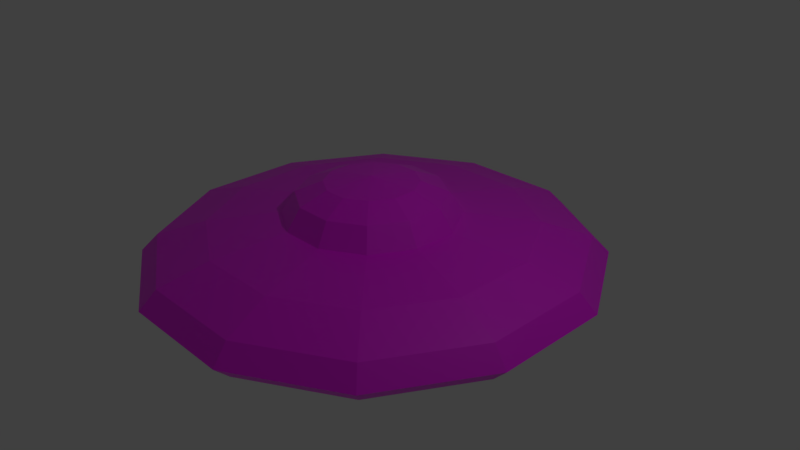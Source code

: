 # Source: Low_Poly_UFO_001.blend  (saved by Blender 2.81.16; exported with 4.5.12 LTS)
import bpy
from mathutils import Matrix  # noqa: F401  (used for matrix-valued properties, if any)

bpy.ops.wm.read_factory_settings(use_empty=True)
scene = bpy.context.scene
scene.name = 'Scene'

# ---- collections
col_collection_1 = bpy.data.collections.new('Collection 1'); scene.collection.children.link(col_collection_1)

# ---- images (referenced by path relative to the original .blend; pixels are not part of the script)
import os
ASSET_DIR = os.environ.get("B2B_ASSET_DIR", "")  # directory of the original .blend (textures are referenced by path, not embedded)
HERE = os.path.dirname(os.path.abspath(__file__))  # packed textures are extracted next to this script under _unpacked/

def load_image(name, relpath, width, height, colorspace="sRGB"):
    """Load a texture the original file referenced (path relative to the .blend, or extracted next to this script)."""
    p = next((c for c in (os.path.join(HERE, relpath), os.path.join(ASSET_DIR, relpath)) if relpath and os.path.exists(c)), "")
    if p:
        img = bpy.data.images.load(p, check_existing=True)
        img.name = name
    else:  # same state as the original file: an image datablock whose file is absent (Cycles renders it pink)
        img = bpy.data.images.new(name, width, height)
        img.source = "FILE"
        img.filepath = "//" + (relpath or name)
    img.colorspace_settings.name = colorspace
    return img
img_colorpallette2_png = load_image('colorpallette2.png', 'colorpallette2.png', 1024, 1024, 'sRGB')

# ---- materials (node trees are filled in below, after node groups)
mat_low_poly_ufo_001_mat_01 = bpy.data.materials.new('Low_Poly_UFO_001_Mat_01')
mat_low_poly_ufo_001_mat_01.alpha_threshold = 0.0
mat_low_poly_ufo_001_mat_01.use_transparent_shadow = False
mat_low_poly_ufo_001_mat_01.roughness = 0.5
mat_low_poly_ufo_001_mat_01.specular_intensity = 1.0

# ---- material node trees
mat_low_poly_ufo_001_mat_01.use_nodes = True; mat_low_poly_ufo_001_mat_01.node_tree.nodes.clear()
_N = mat_low_poly_ufo_001_mat_01.node_tree.nodes; _L = mat_low_poly_ufo_001_mat_01.node_tree.links
n0 = _N.new('ShaderNodeOutputMaterial'); n0.name = 'Material Output'; n0.location = (300, 300)
n1 = _N.new('ShaderNodeBsdfPrincipled'); n1.name = 'Principled BSDF'; n1.location = (10, 300)
n1.distribution = 'GGX'
n1.subsurface_method = 'BURLEY'
n1.inputs[3].default_value = 1.45
n1.inputs[27].default_value = (0.0, 0.0, 0.0, 1.0)
n1.inputs[28].default_value = 1.0
n2 = _N.new('ShaderNodeTexImage'); n2.name = 'Image Texture'; n2.location = (-280, 275)
n2.image = img_colorpallette2_png
_L.new(n1.outputs[0], n0.inputs[0])
_L.new(n2.outputs[0], n1.inputs[0])
n0.is_active_output = True

# ---- world
world_world = bpy.data.worlds.new('World'); scene.world = world_world
world_world.color = (0.05088, 0.05088, 0.05088)
world_world.use_sun_shadow = False
world_world.sun_shadow_jitter_overblur = 0.0
world_world.cycles.sampling_method = 'MANUAL'

# ---- cameras
cam_camera = bpy.data.cameras.new('Camera')
cam_camera.clip_end = 100.0
cam_camera.lens = 35.0
cam_camera.sensor_width = 32.0
cam_camera.sensor_height = 18.0
cam_camera.ortho_scale = 7.314
cam_camera.dof.focus_distance = 0.0
cam_camera.dof.aperture_fstop = 128.0

# ---- lights
light_lamp = bpy.data.lights.new('Lamp', 'POINT')
light_lamp.transmission_factor = 0.0
light_lamp.cutoff_distance = 30.0
light_lamp.energy = 100.0
light_lamp.shadow_buffer_clip_start = 1.001
light_lamp.shadow_soft_size = 0.1
light_lamp.shadow_maximum_resolution = 0.006
light_lamp.use_absolute_resolution = True

# ---- meshes
me_sphere = bpy.data.meshes.new('Sphere')
me_sphere.from_pydata([(-1.109, 0.2971, 3.011), (-2.049, 0.549, 2.361), (-2.677, 0.7174, 1.387), (-2.898, 0.7765, 0.2394), (-2.677, 0.7174, -0.9087), (-2.049, 0.549, -1.882), (-0.8118, 0.8118, 3.011), (-1.5, 1.5, 2.361), (-1.96, 1.96, 1.387), (-2.121, 2.121, 0.2394), (-1.96, 1.96, -0.9087), (-1.5, 1.5, -1.882), (-0.8118, 0.8118, -2.532), (-0.2971, 1.109, 3.011), (-0.549, 2.049, 2.361), (-0.7174, 2.677, 1.387), (-0.7765, 2.898, 0.2394), (-0.7174, 2.677, -0.9087), (-0.549, 2.049, -1.882), (-0.2971, 1.109, -2.532), (0.2971, 1.109, 3.011), (0.549, 2.049, 2.361), (0.7174, 2.677, 1.387), (0.7765, 2.898, 0.2394), (0.7174, 2.677, -0.9087), (0.549, 2.049, -1.882), (0.2971, 1.109, -2.532), (0.8118, 0.8118, 3.011), (1.5, 1.5, 2.361), (1.96, 1.96, 1.387), (2.121, 2.121, 0.2394), (1.96, 1.96, -0.9087), (1.5, 1.5, -1.882), (0.8118, 0.8118, -2.532), (1.109, 0.2971, 3.011), (2.049, 0.549, 2.361), (2.677, 0.7174, 1.387), (2.898, 0.7765, 0.2394), (2.677, 0.7174, -0.9087), (2.049, 0.549, -1.882), (1.109, 0.2971, -2.532), (1.109, -0.2971, 3.011), (2.049, -0.549, 2.361), (2.677, -0.7174, 1.387), (2.898, -0.7765, 0.2394), (2.677, -0.7174, -0.9087), (2.049, -0.549, -1.882), (1.109, -0.2971, -2.532), (-0.8543, 0.2289, -3.118), (0.8118, -0.8118, 3.011), (1.5, -1.5, 2.361), (1.96, -1.96, 1.387), (2.121, -2.121, 0.2394), (1.96, -1.96, -0.9087), (1.5, -1.5, -1.882), (0.8118, -0.8118, -2.532), (0.2971, -1.109, 3.011), (0.549, -2.049, 2.361), (0.7174, -2.677, 1.387), (0.7765, -2.898, 0.2394), (0.7174, -2.677, -0.9087), (0.549, -2.049, -1.882), (0.2971, -1.109, -2.532), (-0.2971, -1.109, 3.011), (-0.549, -2.049, 2.361), (-0.7174, -2.677, 1.387), (-0.7765, -2.898, 0.2394), (-0.7174, -2.677, -0.9087), (-0.549, -2.049, -1.882), (-0.2971, -1.109, -2.532), (-0.8118, -0.8118, 3.011), (-1.5, -1.5, 2.361), (-1.96, -1.96, 1.387), (-2.121, -2.121, 0.2394), (-1.96, -1.96, -0.9087), (-1.5, -1.5, -1.882), (-0.8118, -0.8118, -2.532), (-1.109, -0.2971, 3.011), (-2.049, -0.549, 2.361), (-2.677, -0.7174, 1.387), (-2.898, -0.7765, 0.2394), (-2.677, -0.7174, -0.9087), (-2.049, -0.549, -1.882), (-1.109, -0.2971, -2.532), (-1.109, 0.2971, -2.532), (-2.594e-07, -7.255e-08, 5.491), (-0.6254, 0.6254, -3.118), (0.6254, 0.6254, -2.257), (-0.5874, 0.1574, 5.155), (-0.9324, 0.2498, 4.418), (-0.2289, 0.8543, -3.118), (-0.43, 0.43, 5.155), (-0.6254, -0.6254, -2.257), (0.2289, 0.8543, -3.118), (-0.6825, 0.6825, 4.418), (-0.1574, 0.5874, 5.155), (0.2289, 0.8543, -2.257), (0.6254, 0.6254, -3.118), (-0.2498, 0.9324, 4.418), (0.1574, 0.5874, 5.155), (-0.2289, -0.8543, -2.257), (0.8543, 0.2289, -3.118), (0.2498, 0.9324, 4.418), (0.43, 0.43, 5.155), (-0.2289, 0.8543, -2.257), (0.8543, -0.2289, -3.118), (0.6825, 0.6825, 4.418), (0.5874, 0.1574, 5.155), (0.6254, -0.6254, -3.118), (0.9324, 0.2498, 4.418), (0.5874, -0.1574, 5.155), (0.2289, -0.8543, -2.257), (0.2289, -0.8543, -3.118), (0.9324, -0.2498, 4.418), (0.43, -0.43, 5.155), (-0.6254, 0.6254, -2.257), (-0.2289, -0.8543, -3.118), (0.6825, -0.6825, 4.418), (0.1574, -0.5874, 5.155), (-0.8543, 0.2289, -2.257), (0.2498, -0.9324, 4.418), (-0.1574, -0.5874, 5.155), (5.006e-08, -1.551e-08, -0.5543), (-0.6254, -0.6254, -3.118), (-0.2498, -0.9324, 4.418), (-0.43, -0.43, 5.155), (0.6254, -0.6254, -2.257), (-0.8543, -0.2289, -3.118), (-0.6825, -0.6825, 4.418), (-0.5874, -0.1574, 5.155), (0.8543, -0.2289, -2.257), (0.8543, 0.2289, -2.257), (-0.9324, -0.2498, 4.418), (-1.021, 0.2737, 3.708), (-1.021, -0.2737, 3.708), (-0.7477, 0.7477, 3.708), (-0.2737, 1.021, 3.708), (0.2737, 1.021, 3.708), (0.7477, 0.7477, 3.708), (1.021, 0.2737, 3.708), (1.021, -0.2737, 3.708), (0.7477, -0.7477, 3.708), (0.2737, -1.021, 3.708), (-0.2737, -1.021, 3.708), (-0.7477, -0.7477, 3.708), (-2.82, 0.7557, -0.1637), (-2.065, 2.065, -0.1637), (-0.7557, 2.82, -0.1637), (0.7557, 2.82, -0.1637), (2.065, 2.065, -0.1637), (2.82, 0.7557, -0.1637), (2.82, -0.7557, -0.1637), (2.065, -2.065, -0.1637), (0.7557, -2.82, -0.1637), (-0.7557, -2.82, -0.1637), (-2.065, -2.065, -0.1637), (-2.82, -0.7557, -0.1637), (-0.8938, -0.2395, -3.242), (-1.023, -0.274, -3.23), (-0.9696, -0.2598, -3.357), (-0.6543, -0.6543, -3.242), (-0.7486, -0.7486, -3.23), (-0.7098, -0.7098, -3.357), (-0.2395, -0.8938, -3.242), (-0.274, -1.023, -3.23), (-0.2598, -0.9696, -3.357), (0.2395, -0.8938, -3.242), (0.274, -1.023, -3.23), (0.2598, -0.9696, -3.357), (0.6543, -0.6543, -3.242), (0.7486, -0.7486, -3.23), (0.7098, -0.7098, -3.357), (0.8938, -0.2395, -3.242), (1.023, -0.274, -3.23), (0.9696, -0.2598, -3.357), (0.8938, 0.2395, -3.242), (1.023, 0.274, -3.23), (0.9696, 0.2598, -3.357), (0.6543, 0.6543, -3.242), (0.7486, 0.7486, -3.23), (0.7098, 0.7098, -3.357), (0.2395, 0.8938, -3.242), (0.274, 1.023, -3.23), (0.2598, 0.9696, -3.357), (-0.2395, 0.8938, -3.242), (-0.274, 1.023, -3.23), (-0.2598, 0.9696, -3.357), (-0.7486, 0.7486, -3.23), (-0.6543, 0.6543, -3.242), (-0.7098, 0.7098, -3.357), (-1.023, 0.274, -3.23), (-0.8938, 0.2395, -3.242), (-0.9696, 0.2598, -3.357), (-0.8543, -0.2289, -2.257)], [], [(1, 0, 6, 7), (84, 5, 11, 12), (145, 3, 9, 146), (2, 1, 7, 8), (95, 85, 99), (172, 169, 108, 105), (5, 4, 10, 11), (3, 2, 8, 9), (146, 9, 16, 147), (8, 7, 14, 15), (99, 85, 103), (191, 188, 86, 48), (11, 10, 17, 18), (9, 8, 15, 16), (7, 6, 13, 14), (12, 11, 18, 19), (163, 160, 123, 116), (18, 17, 24, 25), (16, 15, 22, 23), (14, 13, 20, 21), (19, 18, 25, 26), (147, 16, 23, 148), (15, 14, 21, 22), (103, 85, 107), (23, 22, 29, 30), (21, 20, 27, 28), (26, 25, 32, 33), (148, 23, 30, 149), (22, 21, 28, 29), (110, 85, 114), (166, 163, 116, 112), (25, 24, 31, 32), (33, 32, 39, 40), (149, 30, 37, 150), (29, 28, 35, 36), (55, 62, 167, 170), (169, 166, 112, 108), (32, 31, 38, 39), (30, 29, 36, 37), (28, 27, 34, 35), (36, 35, 42, 43), (125, 85, 129), (157, 191, 48, 127), (39, 38, 45, 46), (37, 36, 43, 44), (35, 34, 41, 42), (40, 39, 46, 47), (150, 37, 44, 151), (184, 181, 93, 90), (46, 45, 53, 54), (44, 43, 51, 52), (42, 41, 49, 50), (47, 46, 54, 55), (151, 44, 52, 152), (43, 42, 50, 51), (91, 85, 95), (50, 49, 56, 57), (55, 54, 61, 62), (152, 52, 59, 153), (51, 50, 57, 58), (121, 85, 125), (188, 184, 90, 86), (54, 53, 60, 61), (52, 51, 58, 59), (62, 61, 68, 69), (153, 59, 66, 154), (58, 57, 64, 65), (118, 85, 121), (122, 130, 126), (61, 60, 67, 68), (59, 58, 65, 66), (57, 56, 63, 64), (112, 116, 100, 111), (181, 178, 97, 93), (68, 67, 74, 75), (66, 65, 72, 73), (64, 63, 70, 71), (69, 68, 75, 76), (154, 66, 73, 155), (65, 64, 71, 72), (75, 74, 81, 82), (73, 72, 79, 80), (71, 70, 77, 78), (76, 75, 82, 83), (155, 73, 80, 156), (72, 71, 78, 79), (114, 85, 118), (178, 175, 101, 97), (83, 82, 5, 84), (156, 80, 3, 145), (79, 78, 1, 2), (88, 85, 91), (160, 157, 127, 123), (82, 81, 4, 5), (80, 79, 2, 3), (78, 77, 0, 1), (129, 85, 88), (19, 26, 182, 185), (26, 33, 179, 182), (69, 76, 161, 164), (107, 85, 110), (40, 47, 173, 176), (175, 172, 105, 101), (76, 83, 158, 161), (62, 69, 164, 167), (12, 19, 185, 187), (91, 94, 89, 88), (33, 40, 176, 179), (91, 95, 98, 94), (136, 135, 94, 98), (137, 136, 98, 102), (99, 102, 98, 95), (101, 105, 130, 131), (103, 106, 102, 99), (93, 97, 87, 96), (138, 137, 102, 106), (103, 107, 109, 106), (105, 108, 126, 130), (139, 138, 106, 109), (140, 139, 109, 113), (109, 107, 110, 113), (127, 48, 119, 193), (141, 140, 113, 117), (114, 117, 113, 110), (48, 86, 115, 119), (118, 120, 117, 114), (116, 123, 92, 100), (142, 141, 117, 120), (118, 121, 124, 120), (86, 90, 104, 115), (143, 142, 120, 124), (144, 143, 124, 128), (124, 121, 125, 128), (97, 101, 131, 87), (134, 144, 128, 132), (129, 132, 128, 125), (108, 112, 111, 126), (129, 88, 89, 132), (90, 93, 96, 104), (133, 134, 132, 89), (84, 12, 187, 190), (135, 133, 89, 94), (123, 127, 193, 92), (47, 55, 170, 173), (6, 0, 133, 135), (0, 77, 134, 133), (77, 70, 144, 134), (70, 63, 143, 144), (63, 56, 142, 143), (56, 49, 141, 142), (49, 41, 140, 141), (41, 34, 139, 140), (34, 27, 138, 139), (27, 20, 137, 138), (20, 13, 136, 137), (13, 6, 135, 136), (81, 156, 145, 4), (74, 155, 156, 81), (67, 154, 155, 74), (60, 153, 154, 67), (53, 152, 153, 60), (45, 151, 152, 53), (38, 150, 151, 45), (31, 149, 150, 38), (24, 148, 149, 31), (17, 147, 148, 24), (10, 146, 147, 17), (4, 145, 146, 10), (191, 157, 159, 192), (192, 159, 158, 190), (157, 160, 162, 159), (159, 162, 161, 158), (164, 161, 162, 165), (165, 162, 160, 163), (163, 166, 168, 165), (165, 168, 167, 164), (166, 169, 171, 168), (168, 171, 170, 167), (173, 170, 171, 174), (174, 171, 169, 172), (176, 173, 174, 177), (177, 174, 172, 175), (175, 178, 180, 177), (177, 180, 179, 176), (178, 181, 183, 180), (180, 183, 182, 179), (185, 182, 183, 186), (186, 183, 181, 184), (188, 191, 192, 189), (189, 192, 190, 187), (187, 185, 186, 189), (189, 186, 184, 188), (83, 84, 190, 158), (122, 115, 104), (122, 119, 115), (122, 193, 119), (122, 104, 96), (122, 96, 87), (122, 87, 131), (122, 131, 130), (122, 126, 111), (122, 111, 100), (122, 100, 92), (122, 92, 193)])
_uv = me_sphere.uv_layers.new(name='UVMap')
_uv.uv.foreach_set('vector', [0.8802, 0.9639, 0.8798, 0.963, 0.8805, 0.9629, 0.8814, 0.9637, 0.8807, 0.9724, 0.8809, 0.9711, 0.8821, 0.971, 0.8814, 0.9724, 0.5863, 0.7144, 0.5863, 0.7142, 0.5868, 0.7141, 0.5868, 0.7143, 0.8806, 0.9654, 0.8802, 0.9639, 0.8814, 0.9637, 0.8821, 0.9652, 0.8844, 0.9737, 0.8841, 0.9742, 0.884, 0.9737, 0.5792, 0.7245, 0.579, 0.7245, 0.579, 0.7244, 0.5792, 0.7244, 0.8809, 0.9711, 0.881, 0.9693, 0.8824, 0.9691, 0.8821, 0.971, 0.8808, 0.9673, 0.8806, 0.9654, 0.8821, 0.9652, 0.8824, 0.9671, 0.2951, 0.2188, 0.2951, 0.2193, 0.2938, 0.2192, 0.2939, 0.2186, 0.8871, 0.968, 0.8864, 0.9695, 0.8853, 0.9693, 0.8856, 0.9678, 0.884, 0.9737, 0.8841, 0.9742, 0.8837, 0.9736, 0.5784, 0.7245, 0.5782, 0.7245, 0.5782, 0.7244, 0.5784, 0.7244, 0.8871, 0.9622, 0.8875, 0.9641, 0.886, 0.9639, 0.886, 0.9621, 0.8875, 0.9661, 0.8871, 0.968, 0.8856, 0.9678, 0.8859, 0.9659, 0.8864, 0.9695, 0.8855, 0.9703, 0.8849, 0.9702, 0.8853, 0.9693, 0.8864, 0.9608, 0.8871, 0.9622, 0.886, 0.9621, 0.8858, 0.9608, 0.58, 0.7245, 0.5798, 0.7245, 0.5798, 0.7244, 0.58, 0.7244, 0.886, 0.9621, 0.886, 0.9639, 0.8843, 0.9636, 0.8847, 0.9618, 0.8859, 0.9659, 0.8856, 0.9678, 0.8839, 0.9675, 0.884, 0.9656, 0.8853, 0.9693, 0.8849, 0.9702, 0.8842, 0.9701, 0.884, 0.9691, 0.8858, 0.9608, 0.886, 0.9621, 0.8847, 0.9618, 0.8851, 0.9606, 0.5879, 0.7135, 0.5879, 0.7137, 0.5873, 0.7136, 0.5873, 0.7134, 0.8856, 0.9678, 0.8853, 0.9693, 0.884, 0.9691, 0.8839, 0.9675, 0.8736, 0.9596, 0.8741, 0.959, 0.8739, 0.9595, 0.884, 0.9656, 0.8839, 0.9675, 0.8824, 0.9671, 0.8824, 0.9651, 0.884, 0.9691, 0.8842, 0.9701, 0.8836, 0.9699, 0.8828, 0.9687, 0.8851, 0.9606, 0.8847, 0.9618, 0.8835, 0.9615, 0.8845, 0.9604, 0.2924, 0.2183, 0.2924, 0.2189, 0.2911, 0.2185, 0.2912, 0.218, 0.8839, 0.9675, 0.884, 0.9691, 0.8828, 0.9687, 0.8824, 0.9671, 0.8743, 0.9595, 0.8741, 0.959, 0.8746, 0.9594, 0.5803, 0.7245, 0.58, 0.7245, 0.58, 0.7244, 0.5803, 0.7244, 0.8847, 0.9618, 0.8843, 0.9636, 0.8828, 0.9631, 0.8835, 0.9615, 0.8744, 0.9728, 0.8735, 0.9717, 0.8746, 0.9713, 0.875, 0.9726, 0.5836, 0.7147, 0.5835, 0.7144, 0.584, 0.7143, 0.5841, 0.7145, 0.8724, 0.9661, 0.8728, 0.9644, 0.8739, 0.9641, 0.8738, 0.9657, 0.5763, 0.7216, 0.5766, 0.7217, 0.5766, 0.7222, 0.5763, 0.7222, 0.5805, 0.7245, 0.5803, 0.7245, 0.5803, 0.7244, 0.5805, 0.7244, 0.8735, 0.9717, 0.8728, 0.97, 0.8742, 0.9696, 0.8746, 0.9713, 0.8724, 0.9681, 0.8724, 0.9661, 0.8738, 0.9657, 0.874, 0.9676, 0.8728, 0.9644, 0.8735, 0.9633, 0.8741, 0.9631, 0.8739, 0.9641, 0.8738, 0.9657, 0.8739, 0.9641, 0.8752, 0.9639, 0.8755, 0.9654, 0.8786, 0.9596, 0.8791, 0.959, 0.879, 0.9595, 0.5787, 0.7245, 0.5784, 0.7245, 0.5784, 0.7244, 0.5787, 0.7244, 0.8746, 0.9713, 0.8742, 0.9696, 0.8759, 0.9693, 0.8759, 0.9711, 0.874, 0.9676, 0.8738, 0.9657, 0.8755, 0.9654, 0.8758, 0.9673, 0.8739, 0.9641, 0.8741, 0.9631, 0.8748, 0.963, 0.8752, 0.9639, 0.875, 0.9726, 0.8746, 0.9713, 0.8759, 0.9711, 0.8757, 0.9724, 0.2844, 0.2211, 0.2843, 0.2205, 0.2858, 0.2202, 0.2858, 0.2208, 0.581, 0.7245, 0.5808, 0.7245, 0.5808, 0.7244, 0.581, 0.7244, 0.8759, 0.9711, 0.8759, 0.9693, 0.8774, 0.9691, 0.877, 0.971, 0.8758, 0.9673, 0.8755, 0.9654, 0.877, 0.9652, 0.8774, 0.9671, 0.8752, 0.9639, 0.8748, 0.963, 0.8754, 0.9629, 0.8763, 0.9637, 0.8757, 0.9724, 0.8759, 0.9711, 0.877, 0.971, 0.8763, 0.9724, 0.5846, 0.7144, 0.5846, 0.7142, 0.5852, 0.7141, 0.5852, 0.7143, 0.8755, 0.9654, 0.8752, 0.9639, 0.8763, 0.9637, 0.877, 0.9652, 0.8847, 0.9738, 0.8841, 0.9742, 0.8844, 0.9737, 0.8684, 0.9641, 0.8694, 0.9631, 0.87, 0.9633, 0.8696, 0.9644, 0.8684, 0.9726, 0.8677, 0.9714, 0.8689, 0.9716, 0.869, 0.9728, 0.279, 0.2211, 0.279, 0.2205, 0.2803, 0.2208, 0.2803, 0.2214, 0.8677, 0.9657, 0.8684, 0.9641, 0.8696, 0.9644, 0.8692, 0.966, 0.8709, 0.9597, 0.8707, 0.959, 0.8712, 0.9597, 0.5813, 0.7245, 0.581, 0.7245, 0.581, 0.7244, 0.5813, 0.7244, 0.8677, 0.9714, 0.8673, 0.9696, 0.8688, 0.9699, 0.8689, 0.9716, 0.8673, 0.9676, 0.8677, 0.9657, 0.8692, 0.966, 0.8689, 0.968, 0.869, 0.9728, 0.8689, 0.9716, 0.8702, 0.9719, 0.8698, 0.9729, 0.5824, 0.7146, 0.5824, 0.7144, 0.583, 0.7145, 0.583, 0.7147, 0.8692, 0.966, 0.8696, 0.9644, 0.8709, 0.9646, 0.8709, 0.9663, 0.8705, 0.9596, 0.8707, 0.959, 0.8709, 0.9597, 0.2796, 0.2209, 0.2791, 0.2268, 0.2782, 0.2267, 0.8689, 0.9716, 0.8688, 0.9699, 0.8705, 0.9703, 0.8702, 0.9719, 0.8689, 0.968, 0.8692, 0.966, 0.8709, 0.9663, 0.8708, 0.9683, 0.8696, 0.9644, 0.87, 0.9633, 0.8707, 0.9634, 0.8709, 0.9646, 0.5803, 0.7244, 0.58, 0.7244, 0.58, 0.7238, 0.5803, 0.7238, 0.5808, 0.7245, 0.5806, 0.7245, 0.5806, 0.7244, 0.5808, 0.7244, 0.8702, 0.9719, 0.8705, 0.9703, 0.872, 0.9706, 0.8713, 0.9721, 0.8708, 0.9683, 0.8709, 0.9663, 0.8724, 0.9666, 0.8724, 0.9686, 0.8709, 0.9646, 0.8707, 0.9634, 0.8713, 0.9635, 0.872, 0.9648, 0.8698, 0.9729, 0.8702, 0.9719, 0.8713, 0.9721, 0.8704, 0.973, 0.2817, 0.2216, 0.2818, 0.2211, 0.2831, 0.2213, 0.283, 0.2219, 0.8709, 0.9663, 0.8709, 0.9646, 0.872, 0.9648, 0.8724, 0.9666, 0.8785, 0.9717, 0.8778, 0.97, 0.8793, 0.9696, 0.8796, 0.9713, 0.8774, 0.9681, 0.8774, 0.9661, 0.8789, 0.9657, 0.879, 0.9676, 0.8778, 0.9644, 0.8785, 0.9633, 0.8791, 0.9631, 0.8789, 0.9641, 0.8794, 0.9728, 0.8785, 0.9717, 0.8796, 0.9713, 0.88, 0.9726, 0.5852, 0.7147, 0.5852, 0.7144, 0.5857, 0.7143, 0.5857, 0.7145, 0.8774, 0.9661, 0.8778, 0.9644, 0.8789, 0.9641, 0.8789, 0.9657, 0.8702, 0.9595, 0.8707, 0.959, 0.8705, 0.9596, 0.5797, 0.7245, 0.5795, 0.7245, 0.5795, 0.7244, 0.5797, 0.7244, 0.88, 0.9726, 0.8796, 0.9713, 0.8809, 0.9711, 0.8807, 0.9724, 0.2884, 0.2211, 0.2883, 0.2205, 0.2898, 0.2202, 0.2898, 0.2208, 0.8789, 0.9657, 0.8789, 0.9641, 0.8802, 0.9639, 0.8806, 0.9654, 0.8793, 0.9595, 0.8791, 0.959, 0.8797, 0.9594, 0.5789, 0.7245, 0.5787, 0.7245, 0.5787, 0.7244, 0.5789, 0.7244, 0.8796, 0.9713, 0.8793, 0.9696, 0.881, 0.9693, 0.8809, 0.9711, 0.879, 0.9676, 0.8789, 0.9657, 0.8806, 0.9654, 0.8808, 0.9673, 0.8789, 0.9641, 0.8791, 0.9631, 0.8798, 0.963, 0.8802, 0.9639, 0.879, 0.9595, 0.8791, 0.959, 0.8793, 0.9595, 0.5844, 0.7161, 0.584, 0.7161, 0.5841, 0.7155, 0.5844, 0.7156, 0.584, 0.7161, 0.5838, 0.716, 0.5839, 0.7154, 0.5841, 0.7155, 0.5769, 0.7217, 0.5772, 0.7218, 0.5771, 0.7223, 0.5769, 0.7223, 0.8739, 0.9595, 0.8741, 0.959, 0.8743, 0.9595, 0.5794, 0.7216, 0.5797, 0.7215, 0.5797, 0.7221, 0.5794, 0.7221, 0.5795, 0.7245, 0.5792, 0.7245, 0.5792, 0.7244, 0.5795, 0.7244, 0.5814, 0.7217, 0.5817, 0.7216, 0.5818, 0.7221, 0.5815, 0.7222, 0.5766, 0.7217, 0.5769, 0.7217, 0.5769, 0.7223, 0.5766, 0.7222, 0.5847, 0.7161, 0.5844, 0.7161, 0.5844, 0.7156, 0.5847, 0.7156, 0.8797, 0.9594, 0.8801, 0.9606, 0.8796, 0.9606, 0.8793, 0.9595, 0.5791, 0.7217, 0.5794, 0.7216, 0.5794, 0.7221, 0.5792, 0.7222, 0.8847, 0.9738, 0.8844, 0.9737, 0.8846, 0.9726, 0.8851, 0.9726, 0.8847, 0.9714, 0.8853, 0.9714, 0.8851, 0.9726, 0.8846, 0.9726, 0.8841, 0.9712, 0.8847, 0.9714, 0.8846, 0.9726, 0.884, 0.9724, 0.884, 0.9737, 0.884, 0.9724, 0.8846, 0.9726, 0.8844, 0.9737, 0.5795, 0.7244, 0.5792, 0.7244, 0.5792, 0.7238, 0.5795, 0.7238, 0.8837, 0.9736, 0.8835, 0.9723, 0.884, 0.9724, 0.884, 0.9737, 0.5808, 0.7244, 0.5806, 0.7244, 0.5806, 0.7237, 0.5808, 0.7237, 0.8835, 0.9711, 0.8841, 0.9712, 0.884, 0.9724, 0.8835, 0.9723, 0.8736, 0.9596, 0.8739, 0.9595, 0.8739, 0.9607, 0.8734, 0.9609, 0.5792, 0.7244, 0.579, 0.7244, 0.579, 0.7237, 0.5792, 0.7238, 0.874, 0.9619, 0.8735, 0.9621, 0.8734, 0.9609, 0.8739, 0.9607, 0.8747, 0.9618, 0.874, 0.9619, 0.8739, 0.9607, 0.8745, 0.9606, 0.8739, 0.9607, 0.8739, 0.9595, 0.8743, 0.9595, 0.8745, 0.9606, 0.5787, 0.7244, 0.5784, 0.7244, 0.5784, 0.7238, 0.5787, 0.7238, 0.8752, 0.9618, 0.8747, 0.9618, 0.8745, 0.9606, 0.875, 0.9606, 0.8746, 0.9594, 0.875, 0.9606, 0.8745, 0.9606, 0.8743, 0.9595, 0.5784, 0.7244, 0.5782, 0.7244, 0.5782, 0.7237, 0.5784, 0.7238, 0.8705, 0.9596, 0.8703, 0.9609, 0.8697, 0.9607, 0.8702, 0.9595, 0.58, 0.7244, 0.5798, 0.7244, 0.5798, 0.7237, 0.58, 0.7238, 0.8701, 0.9621, 0.8696, 0.9619, 0.8697, 0.9607, 0.8703, 0.9609, 0.8705, 0.9596, 0.8709, 0.9597, 0.8709, 0.961, 0.8703, 0.9609, 0.5813, 0.7244, 0.581, 0.7244, 0.581, 0.7237, 0.5813, 0.7237, 0.8708, 0.9622, 0.8701, 0.9621, 0.8703, 0.9609, 0.8709, 0.961, 0.8713, 0.9623, 0.8708, 0.9622, 0.8709, 0.961, 0.8714, 0.9611, 0.8709, 0.961, 0.8709, 0.9597, 0.8712, 0.9597, 0.8714, 0.9611, 0.5797, 0.7244, 0.5795, 0.7244, 0.5795, 0.7238, 0.5797, 0.7237, 0.879, 0.9619, 0.8785, 0.9621, 0.8785, 0.9609, 0.879, 0.9607, 0.879, 0.9595, 0.879, 0.9607, 0.8785, 0.9609, 0.8786, 0.9596, 0.5805, 0.7244, 0.5803, 0.7244, 0.5803, 0.7238, 0.5805, 0.7237, 0.879, 0.9595, 0.8793, 0.9595, 0.8796, 0.9606, 0.879, 0.9607, 0.581, 0.7244, 0.5808, 0.7244, 0.5808, 0.7237, 0.581, 0.7237, 0.8797, 0.9618, 0.879, 0.9619, 0.879, 0.9607, 0.8796, 0.9606, 0.582, 0.7215, 0.5823, 0.7215, 0.5823, 0.7221, 0.5821, 0.7221, 0.8803, 0.9618, 0.8797, 0.9618, 0.8796, 0.9606, 0.8801, 0.9606, 0.5789, 0.7244, 0.5787, 0.7244, 0.5787, 0.7238, 0.5789, 0.7237, 0.5797, 0.7215, 0.58, 0.7215, 0.58, 0.7221, 0.5797, 0.7221, 0.2864, 0.2175, 0.2862, 0.2175, 0.2862, 0.2172, 0.2863, 0.2172, 0.5755, 0.715, 0.5753, 0.7151, 0.5753, 0.7147, 0.5755, 0.7147, 0.2861, 0.2175, 0.286, 0.2175, 0.286, 0.2173, 0.2861, 0.2173, 0.5732, 0.7152, 0.573, 0.7151, 0.5731, 0.7148, 0.5732, 0.7148, 0.2843, 0.2176, 0.2842, 0.2175, 0.2842, 0.2173, 0.2844, 0.2173, 0.5728, 0.7151, 0.5727, 0.7151, 0.5727, 0.7147, 0.5729, 0.7148, 0.2853, 0.2175, 0.2852, 0.2175, 0.2852, 0.2172, 0.2853, 0.2172, 0.5741, 0.715, 0.5739, 0.7151, 0.5739, 0.7147, 0.5741, 0.7147, 0.2851, 0.2175, 0.2849, 0.2175, 0.2849, 0.2173, 0.285, 0.2173, 0.5765, 0.7169, 0.5767, 0.7169, 0.5766, 0.7172, 0.5765, 0.7172, 0.2871, 0.2189, 0.2873, 0.219, 0.2873, 0.2192, 0.2871, 0.2192, 0.5768, 0.717, 0.577, 0.717, 0.577, 0.7173, 0.5768, 0.7173, 0.8793, 0.9696, 0.8791, 0.9683, 0.8809, 0.968, 0.881, 0.9693, 0.8778, 0.97, 0.8775, 0.9688, 0.8791, 0.9683, 0.8793, 0.9696, 0.8705, 0.9703, 0.8707, 0.969, 0.8722, 0.9693, 0.872, 0.9706, 0.8688, 0.9699, 0.8689, 0.9687, 0.8707, 0.969, 0.8705, 0.9703, 0.8673, 0.9696, 0.8673, 0.9683, 0.8689, 0.9687, 0.8688, 0.9699, 0.8759, 0.9693, 0.8758, 0.968, 0.8774, 0.9678, 0.8774, 0.9691, 0.8742, 0.9696, 0.874, 0.9683, 0.8758, 0.968, 0.8759, 0.9693, 0.8728, 0.97, 0.8725, 0.9688, 0.874, 0.9683, 0.8742, 0.9696, 0.8843, 0.9636, 0.8841, 0.9649, 0.8826, 0.9644, 0.8828, 0.9631, 0.886, 0.9639, 0.8859, 0.9652, 0.8841, 0.9649, 0.8843, 0.9636, 0.8875, 0.9641, 0.8875, 0.9654, 0.8859, 0.9652, 0.886, 0.9639, 0.881, 0.9693, 0.8809, 0.968, 0.8824, 0.9678, 0.8824, 0.9691, 0.5784, 0.7245, 0.5787, 0.7245, 0.5787, 0.7246, 0.5784, 0.7246, 0.5821, 0.7222, 0.5818, 0.7223, 0.5818, 0.7221, 0.5821, 0.7221, 0.5787, 0.7245, 0.5789, 0.7245, 0.5789, 0.7246, 0.5787, 0.7246, 0.5818, 0.7223, 0.5816, 0.7223, 0.5815, 0.7222, 0.5818, 0.7221, 0.5769, 0.7223, 0.5771, 0.7223, 0.5771, 0.7224, 0.5769, 0.7224, 0.58, 0.7246, 0.5797, 0.7246, 0.5798, 0.7245, 0.58, 0.7245, 0.58, 0.7245, 0.5803, 0.7245, 0.5803, 0.7246, 0.58, 0.7246, 0.5769, 0.7224, 0.5766, 0.7223, 0.5766, 0.7222, 0.5769, 0.7223, 0.5803, 0.7245, 0.5805, 0.7245, 0.5805, 0.7246, 0.5803, 0.7246, 0.5766, 0.7223, 0.5763, 0.7223, 0.5763, 0.7222, 0.5766, 0.7222, 0.5797, 0.7221, 0.58, 0.7221, 0.58, 0.7222, 0.5798, 0.7222, 0.5792, 0.7246, 0.5789, 0.7246, 0.579, 0.7245, 0.5792, 0.7245, 0.5794, 0.7221, 0.5797, 0.7221, 0.5798, 0.7222, 0.5795, 0.7223, 0.5795, 0.7246, 0.5792, 0.7246, 0.5792, 0.7245, 0.5795, 0.7245, 0.5795, 0.7245, 0.5797, 0.7245, 0.5797, 0.7246, 0.5795, 0.7246, 0.5795, 0.7223, 0.5792, 0.7223, 0.5792, 0.7222, 0.5794, 0.7221, 0.5806, 0.7245, 0.5808, 0.7245, 0.5808, 0.7246, 0.5805, 0.7246, 0.5839, 0.7153, 0.5841, 0.7154, 0.5841, 0.7155, 0.5839, 0.7154, 0.5844, 0.7156, 0.5841, 0.7155, 0.5841, 0.7154, 0.5844, 0.7155, 0.5811, 0.7246, 0.5808, 0.7246, 0.5808, 0.7245, 0.581, 0.7245, 0.5782, 0.7245, 0.5784, 0.7245, 0.5784, 0.7246, 0.5782, 0.7246, 0.5823, 0.7222, 0.5821, 0.7222, 0.5821, 0.7221, 0.5823, 0.7221, 0.5847, 0.7156, 0.5844, 0.7156, 0.5844, 0.7155, 0.5847, 0.7155, 0.5813, 0.7246, 0.5811, 0.7246, 0.581, 0.7245, 0.5813, 0.7245, 0.5817, 0.7216, 0.582, 0.7215, 0.5821, 0.7221, 0.5818, 0.7221, 0.2862, 0.2209, 0.2876, 0.2265, 0.2867, 0.2265, 0.2764, 0.2209, 0.2759, 0.2268, 0.2749, 0.2267, 0.2764, 0.2209, 0.2769, 0.2268, 0.2759, 0.2268, 0.2862, 0.2209, 0.2867, 0.2265, 0.2856, 0.2265, 0.2862, 0.2209, 0.2856, 0.2265, 0.2847, 0.2265, 0.2796, 0.2209, 0.2811, 0.2267, 0.2802, 0.2268, 0.2796, 0.2209, 0.2802, 0.2268, 0.2791, 0.2268, 0.2829, 0.2209, 0.2843, 0.2267, 0.2834, 0.2268, 0.2829, 0.2209, 0.2834, 0.2268, 0.2824, 0.2268, 0.2829, 0.2209, 0.2824, 0.2268, 0.2815, 0.2267, 0.2764, 0.2209, 0.2778, 0.2267, 0.2769, 0.2268])
me_sphere.materials.append(mat_low_poly_ufo_001_mat_01)
me_sphere.use_remesh_preserve_volume = False
me_sphere.use_remesh_preserve_attributes = False
me_sphere.use_mirror_vertex_groups = False
me_sphere.update()

# ---- objects
ob_low_poly_ufo_001_empty = bpy.data.objects.new('Low_Poly_UFO_001_Empty', None)
ob_low_poly_ufo_001 = bpy.data.objects.new('Low_Poly_UFO_001', me_sphere)
ob_lamp = bpy.data.objects.new('Lamp', light_lamp)
ob_camera = bpy.data.objects.new('Camera', cam_camera)

# ---- transforms, parenting, visibility, modifiers, constraints
ob_low_poly_ufo_001_empty.location = (0.0, 0.0, 0.0)
ob_low_poly_ufo_001_empty.empty_image_offset = (0.0, 0.0)
ob_low_poly_ufo_001_empty.show_name = True
ob_low_poly_ufo_001_empty.show_in_front = True
ob_low_poly_ufo_001_empty.lineart.crease_threshold = 0.0
ob_low_poly_ufo_001.parent = ob_low_poly_ufo_001_empty
ob_low_poly_ufo_001.location = (0.0, 0.0, 0.0)
ob_low_poly_ufo_001.scale = (1.0, 1.0, 0.2)
ob_low_poly_ufo_001.lineart.crease_threshold = 0.0
ob_lamp.location = (4.076, 1.005, 5.904)
ob_lamp.rotation_euler = (0.6503, 0.05522, 1.866)
ob_lamp.lock_rotations_4d = False
ob_lamp.empty_display_type = 'ARROWS'
ob_lamp.color = (0.0, 0.0, 0.0, 0.0)
ob_lamp.lineart.crease_threshold = 0.0
ob_camera.location = (7.481, -6.508, 5.344)
ob_camera.rotation_euler = (1.109, 0.01082, 0.8149)
ob_camera.lock_rotations_4d = False
ob_camera.empty_display_type = 'ARROWS'
ob_camera.color = (0.0, 0.0, 0.0, 0.0)
ob_camera.display_type = 'WIRE'
ob_camera.lineart.crease_threshold = 0.0

# ---- collection membership
col_collection_1.objects.link(ob_low_poly_ufo_001_empty)
col_collection_1.objects.link(ob_low_poly_ufo_001)
col_collection_1.objects.link(ob_lamp)
col_collection_1.objects.link(ob_camera)

# ---- scene / render settings (as saved in the file)
scene.camera = ob_camera
scene.frame_start = 1; scene.frame_end = 250; scene.frame_set(7)
scene.render.engine = 'BLENDER_EEVEE_NEXT'
scene.render.resolution_percentage = 50
scene.render.dither_intensity = 0.0
scene.cycles.use_denoising = False
scene.cycles.samples = 128
scene.cycles.sampling_pattern = 'TABULATED_SOBOL'
scene.cycles.light_sampling_threshold = 0.0
scene.cycles.use_adaptive_sampling = False
scene.cycles.use_light_tree = False
scene.cycles.blur_glossy = 0.0
scene.cycles.sample_clamp_indirect = 0.0
scene.view_settings.view_transform = 'Standard'
bpy.context.view_layer.update()
